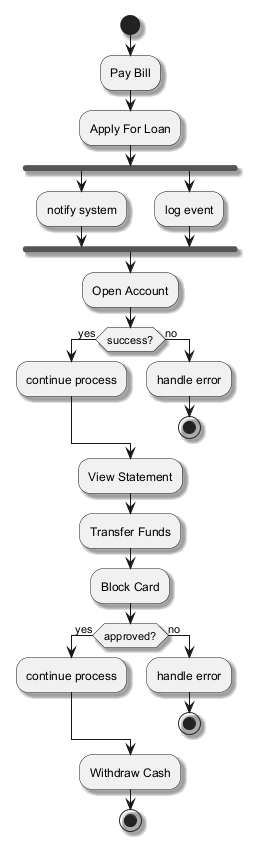

The diagram above was rendered by PlantUML. Its source (embedded in the PNG):
@startuml
skinparam backgroundColor #FFFFFF
skinparam classBackgroundColor #F3E5F5
skinparam classBorderColor #6A1B9A
skinparam shadowing true
start
:Pay Bill;
:Apply For Loan;
fork
:notify system;
fork again
:log event;
end fork
:Open Account;
if (success?) then (yes)
:continue process;
else (no)
:handle error;
stop
endif
:View Statement;
:Transfer Funds;
:Block Card;
if (approved?) then (yes)
:continue process;
else (no)
:handle error;
stop
endif
:Withdraw Cash;
stop
@enduml